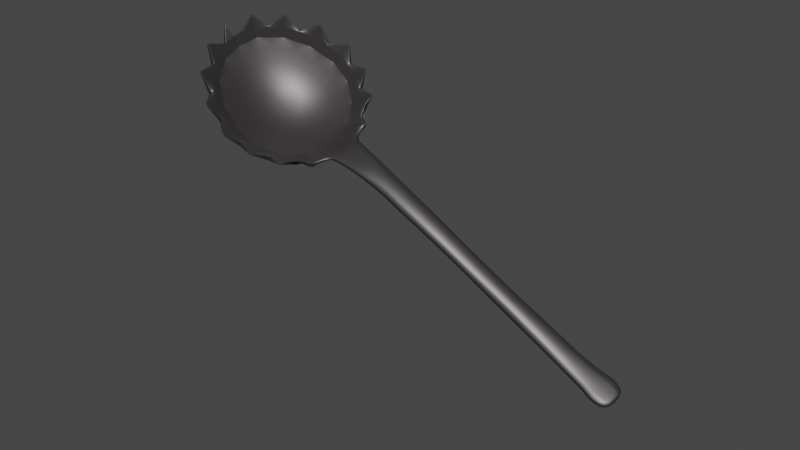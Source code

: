 # Source: model_source.blend  (saved by Blender 2.82.7; exported with 4.5.12 LTS)
import bpy
from mathutils import Matrix  # noqa: F401  (used for matrix-valued properties, if any)

bpy.ops.wm.read_factory_settings(use_empty=True)
scene = bpy.context.scene
scene.name = 'Scene'

# ---- collections
col_collection = bpy.data.collections.new('Collection'); scene.collection.children.link(col_collection)

# ---- materials (node trees are filled in below, after node groups)
mat_material_001 = bpy.data.materials.new('Material.001')

# ---- material node trees
mat_material_001.use_nodes = True; mat_material_001.node_tree.nodes.clear()
_N = mat_material_001.node_tree.nodes; _L = mat_material_001.node_tree.links
n0 = _N.new('ShaderNodeOutputMaterial'); n0.name = 'Material Output'; n0.location = (300, 300)
n1 = _N.new('ShaderNodeBsdfPrincipled'); n1.name = 'Principled BSDF'; n1.location = (10, 300)
n1.distribution = 'GGX'
n1.subsurface_method = 'BURLEY'
n1.inputs[0].default_value = (0.2313, 0.2162, 0.2208, 1.0)
n1.inputs[1].default_value = 0.8364
n1.inputs[2].default_value = 0.4364
n1.inputs[3].default_value = 1.45
n1.inputs[13].default_value = 0.2955
n1.inputs[27].default_value = (0.0, 0.0, 0.0, 1.0)
n1.inputs[28].default_value = 1.0
_L.new(n1.outputs[0], n0.inputs[0])
n0.is_active_output = True

# ---- world
world_world = bpy.data.worlds.new('World'); scene.world = world_world
world_world.use_nodes = True; world_world.node_tree.nodes.clear()
_N = world_world.node_tree.nodes; _L = world_world.node_tree.links
n0 = _N.new('ShaderNodeOutputWorld'); n0.name = 'World Output'; n0.location = (300, 300)
n1 = _N.new('ShaderNodeBackground'); n1.name = 'Background'; n1.location = (10, 300)
n1.inputs[0].default_value = (0.05088, 0.05088, 0.05088, 1.0)
_L.new(n1.outputs[0], n0.inputs[0])
n0.is_active_output = True
world_world.color = (0.05088, 0.05088, 0.05088)
world_world.use_sun_shadow = False
world_world.sun_shadow_jitter_overblur = 0.0

# ---- cameras
cam_camera_001 = bpy.data.cameras.new('Camera.001')

# ---- lights
light_sun = bpy.data.lights.new('Sun', 'SUN')
light_sun.transmission_factor = 0.0
light_sun.energy = 1.0
light_sun.shadow_soft_size = 0.125

# ---- meshes
me_sphere = bpy.data.meshes.new('Sphere')
me_sphere.from_pydata([(0.7822, 0.7074, 0.1698), (0.8198, 0.5565, 0.009022), (0.8367, 0.3847, -0.08392), (0.8419, 0.1978, -0.1432), (1.08, 0.6377, 0.235), (1.065, 0.5032, 0.05748), (1.008, 0.3478, -0.05002), (0.9285, 0.179, -0.1261), (1.359, 0.4702, 0.274), (1.286, 0.373, 0.1001), (1.158, 0.2582, -0.02121), (1.002, 0.1334, -0.112), (1.539, 0.2468, 0.3023), (1.43, 0.1861, 0.1266), (1.254, 0.1296, -0.003613), (1.048, 0.0679, -0.1035), (1.605, -0.0001329, 0.3025), (1.458, -0.0001329, 0.1297), (1.274, -0.0001329, -0.001314), (1.059, -0.0001329, -0.1023), (1.539, -0.247, 0.3023), (1.43, -0.1864, 0.1266), (1.254, -0.1298, -0.003613), (1.048, -0.06817, -0.1035), (1.359, -0.4704, 0.274), (1.286, -0.3733, 0.1001), (1.158, -0.2585, -0.02121), (1.002, -0.1337, -0.112), (1.08, -0.638, 0.235), (1.065, -0.5034, 0.05748), (1.008, -0.3481, -0.05002), (0.9285, -0.1793, -0.1261), (0.7822, -0.7077, 0.1698), (0.8198, -0.5567, 0.009022), (0.8367, -0.3849, -0.08392), (0.8419, -0.1981, -0.1432), (0.8334, -0.0001329, -0.1668), (0.5123, -0.653, 0.1161), (0.596, -0.5248, -0.03615), (0.6754, -0.3632, -0.1165), (0.7565, -0.1871, -0.1604), (0.2798, -0.5221, 0.07672), (0.4135, -0.4132, -0.07399), (0.546, -0.2863, -0.1433), (0.6859, -0.1481, -0.175), (0.1358, -0.302, -0.02463), (0.2876, -0.2389, -0.1099), (0.4592, -0.1663, -0.1621), (0.6386, -0.08693, -0.1852), (0.09724, -0.0001329, -0.04327), (0.2369, -0.0001329, -0.1272), (0.4241, -0.0001329, -0.1708), (0.6198, -0.0001329, -0.1899), (0.1358, 0.3017, -0.02463), (0.2876, 0.2386, -0.1099), (0.4592, 0.166, -0.1621), (0.6386, 0.08666, -0.1852), (0.2798, 0.5219, 0.07672), (0.4135, 0.4129, -0.07399), (0.546, 0.286, -0.1433), (0.6859, 0.1478, -0.175), (0.5123, 0.6528, 0.1161), (0.596, 0.5246, -0.03615), (0.6754, 0.3629, -0.1165), (0.7565, 0.1869, -0.1604), (0.2094, -0.2704, -0.06934), (0.1559, -0.0001329, -0.08556), (0.09941, -0.1888, -0.02924), (0.2622, -0.1195, -0.1196), (0.2094, 0.2702, -0.06934), (0.09941, 0.1886, -0.02924), (0.2622, 0.1192, -0.1196), (0.1828, 0.135, -0.07872), (0.1828, -0.1353, -0.07872), (0.07519, -0.0001329, -0.03429), (0.07314, -0.1605, -0.02001), (0.07314, 0.1603, -0.02001), (0.03703, -0.0001329, -0.02524), (0.03946, -0.1502, -0.01126), (0.03946, 0.1499, -0.01126), (-0.02233, -0.0001329, -0.009387), (-0.02152, -0.14, 0.003001), (-0.02152, 0.1398, 0.003001), (-0.3607, -0.0001329, 0.04598), (-0.3637, -0.1138, 0.02528), (-0.3637, 0.1136, 0.02528), (-0.8137, 0.005775, 0.01218), (-0.8158, -0.09946, 0.008238), (-0.8158, 0.111, 0.008238), (-2.937, 0.005775, -0.191), (-2.919, -0.08785, -0.1877), (-2.919, 0.09939, -0.1877), (0.8075, 0.6315, 0.0709), (1.081, 0.5711, 0.1248), (0.9495, 0.6139, 0.1043), (0.9425, 0.5298, 0.03325), (1.33, 0.4232, 0.1729), (1.211, 0.5148, 0.1419), (1.176, 0.4381, 0.07877), (1.493, 0.2109, 0.2031), (1.417, 0.3173, 0.1853), (1.358, 0.2796, 0.1133), (1.526, -0.0001329, 0.2065), (1.512, 0.102, 0.2069), (1.444, 0.09299, 0.1281), (1.493, -0.2111, 0.2031), (1.512, -0.1023, 0.2069), (1.444, -0.09326, 0.1281), (1.33, -0.4235, 0.1729), (1.417, -0.3176, 0.1853), (1.358, -0.2798, 0.1133), (1.081, -0.5714, 0.1248), (1.176, -0.4383, 0.07877), (1.211, -0.5151, 0.1419), (0.8075, -0.6317, 0.0709), (0.9495, -0.6141, 0.1043), (0.9425, -0.5301, 0.03325), (0.5582, -0.5954, 0.02057), (0.7079, -0.5408, -0.01356), (0.6824, -0.6316, 0.04685), (0.3513, -0.4685, -0.02336), (0.4436, -0.5369, -0.006522), (0.5048, -0.469, -0.05508), (0.248, -0.2547, -0.09014), (0.3506, -0.326, -0.09021), (0.271, -0.3741, -0.0442), (0.248, 0.2544, -0.09014), (0.3513, 0.4682, -0.02336), (0.271, 0.3739, -0.0442), (0.3506, 0.3257, -0.09021), (0.5582, 0.5951, 0.02057), (0.4436, 0.5366, -0.006522), (0.5048, 0.4687, -0.05508), (0.6824, 0.6313, 0.04685), (0.7079, 0.5405, -0.01356), (0.1721, -0.2862, -0.04748), (0.1721, 0.286, -0.04748), (0.6829, 0.6133, 0.04574), (0.4547, 0.5317, -0.0009074), (0.4547, -0.5319, -0.0009074), (0.6829, -0.6136, 0.04574), (0.944, -0.6015, 0.09785), (1.205, -0.4974, 0.1488), (1.412, -0.3173, 0.188), (1.51, -0.1056, 0.2048), (1.51, 0.1054, 0.2048), (1.412, 0.3171, 0.188), (1.205, 0.4972, 0.1488), (0.944, 0.6013, 0.09785), (0.7827, 0.6986, 0.1713), (0.8125, 0.5335, 0.04097), (0.8289, 0.3686, -0.04815), (0.8339, 0.1892, -0.105), (1.08, 0.6307, 0.2369), (1.051, 0.4817, 0.08798), (0.9957, 0.333, -0.01512), (0.918, 0.1711, -0.08831), (1.352, 0.4658, 0.2807), (1.265, 0.356, 0.1297), (1.141, 0.2467, 0.01325), (0.9891, 0.1273, -0.07453), (1.528, 0.2442, 0.3102), (1.404, 0.1772, 0.156), (1.234, 0.1236, 0.03072), (1.034, 0.06459, -0.06621), (1.598, -0.0001329, 0.3061), (1.431, -0.0001329, 0.1591), (1.254, -0.0001329, 0.03307), (1.045, -0.0001329, -0.06493), (1.528, -0.2444, 0.3102), (1.404, -0.1775, 0.156), (1.234, -0.1238, 0.03072), (1.034, -0.06486, -0.06621), (1.352, -0.466, 0.2807), (1.265, -0.3562, 0.1297), (1.141, -0.2469, 0.01325), (0.9891, -0.1275, -0.07453), (1.08, -0.631, 0.2369), (1.051, -0.482, 0.08798), (0.9957, -0.3332, -0.01512), (0.918, -0.1714, -0.08831), (0.7827, -0.6989, 0.1713), (0.8125, -0.5338, 0.04097), (0.8289, -0.3688, -0.04815), (0.8339, -0.1895, -0.105), (0.8257, -0.0001329, -0.1276), (0.5142, -0.6495, 0.1194), (0.5969, -0.5032, -0.002503), (0.6732, -0.348, -0.07953), (0.7513, -0.1789, -0.1216), (0.2844, -0.5176, 0.07768), (0.4218, -0.3961, -0.03878), (0.549, -0.2742, -0.1053), (0.6834, -0.1415, -0.1356), (0.1511, -0.2922, 0.009627), (0.3013, -0.2292, -0.07339), (0.466, -0.1594, -0.1233), (0.6381, -0.08308, -0.1454), (0.1136, -0.0001329, -0.009216), (0.2526, -0.0001329, -0.09059), (0.4324, -0.0001329, -0.1318), (0.6201, -0.0001329, -0.1499), (0.1511, 0.2919, 0.009627), (0.3013, 0.229, -0.07339), (0.466, 0.1591, -0.1233), (0.6381, 0.08282, -0.1454), (0.2844, 0.5173, 0.07768), (0.4218, 0.3959, -0.03878), (0.549, 0.274, -0.1053), (0.6834, 0.1412, -0.1356), (0.5142, 0.6493, 0.1194), (0.5969, 0.5029, -0.002503), (0.6732, 0.3477, -0.07953), (0.7513, 0.1787, -0.1216), (0.2252, -0.2595, -0.03457), (0.1741, -0.0001329, -0.05135), (0.1155, -0.1835, 0.004664), (0.2775, -0.1143, -0.08273), (0.2252, 0.2592, -0.03457), (0.1155, 0.1832, 0.004664), (0.2775, 0.1141, -0.08273), (0.2006, 0.1295, -0.04417), (0.2006, -0.1297, -0.04417), (0.08378, -0.0001329, 0.002924), (0.083, -0.1563, 0.01659), (0.083, 0.156, 0.01659), (0.04726, -0.0001329, 0.01943), (0.04891, -0.1463, 0.02336), (0.04891, 0.146, 0.02336), (-0.01759, -0.0001329, 0.03649), (-0.01595, -0.137, 0.03455), (-0.01595, 0.1367, 0.03455), (-0.3619, -0.0001329, 0.08602), (-0.3647, -0.1091, 0.06503), (-0.3647, 0.1088, 0.06503), (-0.8128, 0.005775, 0.06831), (-0.8156, -0.09449, 0.04702), (-0.8156, 0.106, 0.04702), (-2.937, 0.005775, -0.151), (-2.919, -0.08288, -0.148), (-2.919, 0.09442, -0.148), (0.8, 0.6069, 0.1015), (1.067, 0.5481, 0.1545), (0.9381, 0.5898, 0.1342), (0.9314, 0.5073, 0.06442), (1.308, 0.4059, 0.2013), (1.195, 0.4968, 0.1738), (1.158, 0.4183, 0.1088), (1.466, 0.2015, 0.2301), (1.392, 0.3028, 0.2133), (1.335, 0.266, 0.1429), (1.496, -0.0001329, 0.2328), (1.482, 0.09785, 0.2331), (1.417, 0.08937, 0.1577), (1.466, -0.2018, 0.2301), (1.482, -0.09811, 0.2331), (1.417, -0.08964, 0.1577), (1.308, -0.4061, 0.2013), (1.392, -0.3031, 0.2133), (1.335, -0.2662, 0.1429), (1.067, -0.5483, 0.1545), (1.158, -0.4186, 0.1088), (1.195, -0.4971, 0.1738), (0.8, -0.6071, 0.1015), (0.9381, -0.5901, 0.1342), (0.9314, -0.5076, 0.06442), (0.5598, -0.5726, 0.05339), (0.7045, -0.5181, 0.01925), (0.6788, -0.6091, 0.07974), (0.3618, -0.4507, 0.01079), (0.4493, -0.5178, 0.02817), (0.5096, -0.4493, -0.0206), (0.2645, -0.2439, -0.05504), (0.3617, -0.3123, -0.05435), (0.285, -0.3587, -0.009833), (0.2645, 0.2437, -0.05504), (0.3618, 0.4504, 0.01079), (0.285, 0.3584, -0.009833), (0.3617, 0.3121, -0.05435), (0.5598, 0.5723, 0.05339), (0.4493, 0.5176, 0.02817), (0.5096, 0.449, -0.0206), (0.6788, 0.6088, 0.07974), (0.7045, 0.5179, 0.01925), (0.1873, -0.2751, -0.01304), (0.1873, 0.2748, -0.01304), (0.6801, 0.5892, 0.07753), (0.4603, 0.5104, 0.03249), (0.4603, -0.5106, 0.03249), (0.6801, -0.5895, 0.07753), (0.9329, -0.5767, 0.1271), (1.187, -0.4773, 0.1783), (1.387, -0.3018, 0.2152), (1.48, -0.1015, 0.231), (1.48, 0.1013, 0.231), (1.387, 0.3015, 0.2152), (1.187, 0.477, 0.1783), (0.9329, 0.5764, 0.1271), (-1.843, -0.09421, -0.1151), (-1.843, 0.005775, -0.08745), (-1.843, 0.1058, -0.1151), (-1.844, -0.08924, -0.07536), (-1.843, 0.005775, -0.04746), (-1.844, 0.1008, -0.07536), (-2.404, -0.09996, -0.1727), (-1.344, 0.005775, -0.0344), (-1.344, 0.1027, -0.05196), (-2.404, -0.09499, -0.133), (-1.344, 0.005775, 0.005289), (-1.345, 0.0977, -0.01253), (-1.344, -0.09112, -0.05196), (-2.402, 0.005775, -0.159), (-2.404, 0.1115, -0.1727), (-1.345, -0.08615, -0.01253), (-2.402, 0.005775, -0.119), (-2.404, 0.1065, -0.133), (-2.668, -0.1108, -0.1853), (-2.668, -0.1058, -0.1456), (-2.678, 0.005775, -0.18), (-2.668, 0.1223, -0.1853), (-2.678, 0.005775, -0.14), (-2.668, 0.1173, -0.1456), (-2.719, -0.1189, -0.1858), (-2.77, -0.1297, -0.1862), (-2.822, -0.1277, -0.1866), (-2.873, -0.1187, -0.1871), (-2.719, -0.1139, -0.146), (-2.771, -0.1247, -0.1465), (-2.822, -0.1227, -0.1469), (-2.873, -0.1138, -0.1474), (-2.893, 0.005775, -0.1885), (-2.84, 0.005775, -0.1864), (-2.786, 0.005775, -0.1843), (-2.732, 0.005775, -0.1821), (-2.873, 0.1303, -0.1871), (-2.822, 0.1392, -0.1866), (-2.77, 0.1412, -0.1862), (-2.719, 0.1304, -0.1858), (-2.893, 0.005775, -0.1485), (-2.84, 0.005775, -0.1464), (-2.786, 0.005775, -0.1443), (-2.732, 0.005775, -0.1421), (-2.873, 0.1253, -0.1474), (-2.822, 0.1343, -0.1469), (-2.771, 0.1362, -0.1465), (-2.719, 0.1254, -0.146), (-0.1074, -0.1318, 0.01328), (-0.2278, -0.1229, 0.02739), (-0.2257, -0.0001329, 0.03509), (-0.1049, -0.0001329, 0.008416), (-0.2278, 0.1226, 0.02739), (-0.1074, 0.1315, 0.01328), (-0.5096, -0.1074, 0.0252), (-0.6647, -0.103, 0.01844), (-0.6621, 0.005775, 0.02785), (-0.5076, -0.0001329, 0.04012), (-0.6647, 0.1145, 0.01844), (-0.5096, 0.1071, 0.0252), (-1.176, 0.005775, -0.01757), (-0.998, 0.005775, -0.0006666), (-1.175, 0.1044, -0.03049), (-0.9995, 0.1091, -0.008979), (-0.1094, -0.127, 0.05276), (-0.2292, -0.1181, 0.06721), (-0.2269, -0.0001329, 0.07526), (-0.1067, -0.0001329, 0.04804), (-0.2292, 0.1179, 0.06721), (-0.1094, 0.1267, 0.05276), (-0.5105, -0.1026, 0.06487), (-0.6651, -0.09802, 0.0576), (-0.6621, 0.005775, 0.07868), (-0.5083, -0.0001329, 0.08586), (-0.6651, 0.1096, 0.0576), (-0.5105, 0.1024, 0.06487), (-1.175, 0.005775, 0.02842), (-0.997, 0.005775, 0.05063), (-1.175, 0.09945, 0.009394), (-0.999, 0.1041, 0.03042), (-1.514, -0.09215, -0.07531), (-1.679, -0.09318, -0.09596), (-2.211, 0.005775, -0.131), (-2.021, 0.005775, -0.1091), (-2.215, 0.1102, -0.1493), (-2.027, 0.1075, -0.1319), (-1.514, -0.08718, -0.03581), (-1.679, -0.08821, -0.05623), (-2.211, 0.005775, -0.09095), (-2.021, 0.005775, -0.06906), (-2.215, 0.1052, -0.1096), (-2.028, 0.1026, -0.09219), (-2.027, -0.096, -0.1319), (-2.215, -0.09865, -0.1493), (-1.679, 0.005775, -0.07161), (-1.513, 0.005775, -0.05435), (-1.679, 0.1047, -0.09596), (-1.514, 0.1037, -0.07531), (-2.028, -0.09103, -0.09219), (-2.215, -0.09367, -0.1096), (-1.679, 0.005775, -0.03166), (-1.513, 0.005775, -0.01459), (-1.679, 0.09976, -0.05623), (-1.514, 0.09873, -0.03581), (-0.9995, -0.09754, -0.008979), (-1.175, -0.09287, -0.03049), (-2.589, 0.005775, -0.1763), (-2.496, 0.005775, -0.1696), (-2.582, 0.1187, -0.1842), (-2.494, 0.1151, -0.1802), (-0.999, -0.09257, 0.03042), (-1.175, -0.0879, 0.009394), (-2.589, 0.005775, -0.1363), (-2.497, 0.005775, -0.1296), (-2.582, 0.1137, -0.1445), (-2.494, 0.1101, -0.1405), (-2.494, -0.1036, -0.1802), (-2.582, -0.1072, -0.1842), (-2.494, -0.09859, -0.1405), (-2.582, -0.1022, -0.1445)], [], [(36, 3, 7), (148, 94, 4, 93), (2, 1, 95, 5, 6), (3, 2, 6, 7), (7, 6, 10, 11), (36, 7, 11), (147, 97, 8, 96), (6, 5, 98, 9, 10), (146, 100, 12, 99), (10, 9, 101, 13, 14), (11, 10, 14, 15), (36, 11, 15), (36, 15, 19), (145, 103, 16, 102), (14, 13, 104, 17, 18), (15, 14, 18, 19), (144, 106, 20, 105), (18, 17, 107, 21, 22), (19, 18, 22, 23), (36, 19, 23), (36, 23, 27), (143, 109, 24, 108), (22, 21, 110, 25, 26), (23, 22, 26, 27), (142, 113, 28, 111), (26, 25, 112, 29, 30), (27, 26, 30, 31), (36, 27, 31), (141, 115, 32, 114), (30, 29, 116, 33, 34), (31, 30, 34, 35), (36, 31, 35), (140, 119, 37, 117), (34, 33, 118, 38, 39), (35, 34, 39, 40), (36, 35, 40), (139, 121, 41, 120), (39, 38, 122, 42, 43), (40, 39, 43, 44), (36, 40, 44), (43, 42, 124, 46, 47), (44, 43, 47, 48), (36, 44, 48), (120, 41, 125, 45, 135, 65), (73, 67, 49, 66), (47, 46, 68, 50, 51), (48, 47, 51, 52), (36, 48, 52), (52, 51, 55, 56), (36, 52, 56), (72, 70, 53, 136, 69), (51, 50, 71, 54, 55), (127, 69, 136, 53, 128, 57), (55, 54, 129, 58, 59), (56, 55, 59, 60), (36, 56, 60), (60, 59, 63, 64), (36, 60, 64), (138, 131, 61, 130), (59, 58, 132, 62, 63), (137, 133, 0, 92), (63, 62, 134, 1, 2), (64, 63, 2, 3), (36, 64, 3), (71, 72, 69, 126, 54), (50, 66, 72, 71), (66, 49, 70, 72), (68, 73, 66, 50), (46, 123, 65, 73, 68), (65, 135, 45, 67, 73), (49, 67, 75, 74), (70, 49, 74, 76), (74, 75, 78, 77), (76, 74, 77, 79), (77, 78, 81, 80), (79, 77, 80, 82), (348, 347, 84, 83), (350, 348, 83, 85), (354, 353, 87, 86), (356, 354, 86, 88), (330, 325, 90, 89), (334, 330, 89, 91), (134, 137, 92, 1), (62, 130, 137, 134), (130, 61, 133, 137), (132, 138, 130, 62), (58, 127, 138, 132), (127, 57, 131, 138), (122, 139, 120, 42), (38, 117, 139, 122), (117, 37, 121, 139), (118, 140, 117, 38), (33, 114, 140, 118), (114, 32, 119, 140), (116, 141, 114, 33), (29, 111, 141, 116), (111, 28, 115, 141), (112, 142, 111, 29), (25, 108, 142, 112), (108, 24, 113, 142), (110, 143, 108, 25), (21, 105, 143, 110), (105, 20, 109, 143), (107, 144, 105, 21), (17, 102, 144, 107), (102, 16, 106, 144), (104, 145, 102, 17), (13, 99, 145, 104), (99, 12, 103, 145), (101, 146, 99, 13), (9, 96, 146, 101), (96, 8, 100, 146), (98, 147, 96, 9), (5, 93, 147, 98), (93, 4, 97, 147), (95, 148, 93, 5), (1, 92, 148, 95), (92, 0, 94, 148), (185, 156, 152), (297, 242, 153, 243), (151, 155, 154, 244, 150), (152, 156, 155, 151), (156, 160, 159, 155), (185, 160, 156), (296, 245, 157, 246), (155, 159, 158, 247, 154), (295, 248, 161, 249), (159, 163, 162, 250, 158), (160, 164, 163, 159), (185, 164, 160), (185, 168, 164), (294, 251, 165, 252), (163, 167, 166, 253, 162), (164, 168, 167, 163), (293, 254, 169, 255), (167, 171, 170, 256, 166), (168, 172, 171, 167), (185, 172, 168), (185, 176, 172), (292, 257, 173, 258), (171, 175, 174, 259, 170), (172, 176, 175, 171), (291, 260, 177, 262), (175, 179, 178, 261, 174), (176, 180, 179, 175), (185, 180, 176), (290, 263, 181, 264), (179, 183, 182, 265, 178), (180, 184, 183, 179), (185, 184, 180), (289, 266, 186, 268), (183, 188, 187, 267, 182), (184, 189, 188, 183), (185, 189, 184), (288, 269, 190, 270), (188, 192, 191, 271, 187), (189, 193, 192, 188), (185, 193, 189), (192, 196, 195, 273, 191), (193, 197, 196, 192), (185, 197, 193), (269, 214, 284, 194, 274, 190), (222, 215, 198, 216), (196, 200, 199, 217, 195), (197, 201, 200, 196), (185, 201, 197), (201, 205, 204, 200), (185, 205, 201), (221, 218, 285, 202, 219), (200, 204, 203, 220, 199), (218, 276, 206, 277, 202, 285), (204, 208, 207, 278, 203), (205, 209, 208, 204), (185, 209, 205), (209, 213, 212, 208), (185, 213, 209), (287, 279, 210, 280), (208, 212, 211, 281, 207), (286, 241, 149, 282), (212, 151, 150, 283, 211), (213, 152, 151, 212), (185, 152, 213), (220, 203, 275, 218, 221), (199, 220, 221, 215), (215, 221, 219, 198), (217, 199, 215, 222), (195, 217, 222, 214, 272), (214, 222, 216, 194, 284), (198, 223, 224, 216), (219, 225, 223, 198), (223, 226, 227, 224), (225, 228, 226, 223), (226, 229, 230, 227), (228, 231, 229, 226), (364, 232, 233, 363), (366, 234, 232, 364), (370, 235, 236, 369), (372, 237, 235, 370), (338, 238, 239, 329), (342, 240, 238, 338), (283, 150, 241, 286), (211, 283, 286, 279), (279, 286, 282, 210), (281, 211, 279, 287), (207, 281, 287, 276), (276, 287, 280, 206), (271, 191, 269, 288), (187, 271, 288, 266), (266, 288, 270, 186), (267, 187, 266, 289), (182, 267, 289, 263), (263, 289, 268, 181), (265, 182, 263, 290), (178, 265, 290, 260), (260, 290, 264, 177), (261, 178, 260, 291), (174, 261, 291, 257), (257, 291, 262, 173), (259, 174, 257, 292), (170, 259, 292, 254), (254, 292, 258, 169), (256, 170, 254, 293), (166, 256, 293, 251), (251, 293, 255, 165), (253, 166, 251, 294), (162, 253, 294, 248), (248, 294, 252, 161), (250, 162, 248, 295), (158, 250, 295, 245), (245, 295, 249, 157), (247, 158, 245, 296), (154, 247, 296, 242), (242, 296, 246, 153), (244, 154, 242, 297), (150, 244, 297, 241), (241, 297, 243, 149), (94, 0, 149, 243), (97, 4, 153, 246), (100, 8, 157, 249), (103, 12, 161, 252), (106, 16, 165, 255), (109, 20, 169, 258), (28, 113, 262, 177), (115, 28, 177, 264), (37, 119, 268, 186), (121, 37, 186, 270), (125, 41, 190, 274), (67, 45, 194, 216), (128, 53, 202, 277), (131, 57, 206, 280), (133, 61, 210, 282), (53, 70, 219, 202), (75, 67, 216, 224), (70, 76, 225, 219), (78, 75, 224, 227), (76, 79, 228, 225), (81, 78, 227, 230), (79, 82, 231, 228), (346, 81, 230, 362), (350, 85, 234, 366), (352, 84, 233, 368), (356, 88, 237, 372), (91, 89, 238, 240), (89, 90, 239, 238), (402, 87, 236, 408), (334, 91, 240, 342), (4, 94, 243, 153), (8, 97, 246, 157), (12, 100, 249, 161), (16, 103, 252, 165), (20, 106, 255, 169), (24, 109, 258, 173), (113, 24, 173, 262), (32, 115, 264, 181), (119, 32, 181, 268), (41, 121, 270, 190), (45, 125, 274, 194), (57, 128, 277, 206), (61, 131, 280, 210), (0, 133, 282, 149), (394, 300, 303, 400), (390, 298, 301, 396), (400, 303, 302, 398), (398, 302, 301, 385), (394, 392, 299, 300), (392, 379, 298, 299), (358, 403, 310, 305), (360, 358, 305, 306), (374, 308, 313, 409), (376, 309, 308, 374), (414, 304, 307, 416), (360, 306, 309, 376), (382, 312, 315, 388), (378, 310, 313, 384), (388, 315, 314, 386), (386, 314, 307, 397), (382, 380, 311, 312), (380, 391, 304, 311), (322, 316, 317, 326), (406, 319, 321, 412), (412, 321, 320, 410), (410, 320, 317, 417), (406, 404, 318, 319), (404, 415, 316, 318), (90, 325, 329, 239), (325, 324, 328, 329), (324, 323, 327, 328), (323, 322, 326, 327), (319, 337, 345, 321), (337, 336, 344, 345), (336, 335, 343, 344), (335, 334, 342, 343), (321, 345, 341, 320), (345, 344, 340, 341), (344, 343, 339, 340), (343, 342, 338, 339), (320, 341, 326, 317), (341, 340, 327, 326), (340, 339, 328, 327), (339, 338, 329, 328), (319, 318, 333, 337), (337, 333, 332, 336), (336, 332, 331, 335), (335, 331, 330, 334), (318, 316, 322, 333), (333, 322, 323, 332), (332, 323, 324, 331), (331, 324, 325, 330), (311, 304, 414, 405), (405, 414, 415, 404), (312, 311, 405, 407), (407, 405, 404, 406), (314, 411, 416, 307), (411, 410, 417, 416), (315, 413, 411, 314), (413, 412, 410, 411), (312, 407, 413, 315), (407, 406, 412, 413), (299, 298, 390, 381), (381, 390, 391, 380), (300, 299, 381, 383), (383, 381, 380, 382), (302, 387, 396, 301), (387, 386, 397, 396), (303, 389, 387, 302), (389, 388, 386, 387), (298, 379, 385, 301), (379, 378, 384, 385), (300, 383, 389, 303), (383, 382, 388, 389), (88, 361, 377, 237), (361, 360, 376, 377), (316, 415, 417, 317), (415, 414, 416, 417), (237, 377, 375, 235), (377, 376, 374, 375), (235, 375, 408, 236), (375, 374, 409, 408), (88, 86, 359, 361), (361, 359, 358, 360), (86, 87, 402, 359), (359, 402, 403, 358), (305, 310, 378, 393), (393, 378, 379, 392), (306, 305, 393, 395), (395, 393, 392, 394), (308, 399, 384, 313), (399, 398, 385, 384), (309, 401, 399, 308), (401, 400, 398, 399), (304, 391, 397, 307), (391, 390, 396, 397), (306, 395, 401, 309), (395, 394, 400, 401), (310, 403, 409, 313), (403, 402, 408, 409), (85, 357, 373, 234), (357, 356, 372, 373), (87, 353, 369, 236), (353, 352, 368, 369), (82, 351, 367, 231), (351, 350, 366, 367), (84, 347, 363, 233), (347, 346, 362, 363), (234, 373, 371, 232), (373, 372, 370, 371), (232, 371, 368, 233), (371, 370, 369, 368), (231, 367, 365, 229), (367, 366, 364, 365), (229, 365, 362, 230), (365, 364, 363, 362), (85, 83, 355, 357), (357, 355, 354, 356), (83, 84, 352, 355), (355, 352, 353, 354), (82, 80, 349, 351), (351, 349, 348, 350), (80, 81, 346, 349), (349, 346, 347, 348), (54, 126, 69, 127, 58, 129), (203, 278, 207, 276, 218, 275), (191, 273, 195, 272, 214, 269), (42, 120, 65, 123, 46, 124)])
me_sphere.polygons.foreach_set('use_smooth', [True] * 404)
_uv = me_sphere.uv_layers.new(name='UVMap')
_uv.uv.foreach_set('vector', [0.7187, 0.0, 0.75, 0.0625, 0.6875, 0.0625, 0.7188, 0.2188, 0.7188, 0.25, 0.6875, 0.25, 0.6875, 0.2188, 0.75, 0.125, 0.75, 0.1875, 0.7188, 0.1875, 0.6875, 0.1875, 0.6875, 0.125, 0.75, 0.0625, 0.75, 0.125, 0.6875, 0.125, 0.6875, 0.0625, 0.6875, 0.0625, 0.6875, 0.125, 0.625, 0.125, 0.625, 0.0625, 0.6562, 0.0, 0.6875, 0.0625, 0.625, 0.0625, 0.6562, 0.2188, 0.6562, 0.25, 0.625, 0.25, 0.625, 0.2188, 0.6875, 0.125, 0.6875, 0.1875, 0.6562, 0.1875, 0.625, 0.1875, 0.625, 0.125, 0.5937, 0.2188, 0.5937, 0.25, 0.5625, 0.25, 0.5625, 0.2188, 0.625, 0.125, 0.625, 0.1875, 0.5937, 0.1875, 0.5625, 0.1875, 0.5625, 0.125, 0.625, 0.0625, 0.625, 0.125, 0.5625, 0.125, 0.5625, 0.0625, 0.5937, 0.0, 0.625, 0.0625, 0.5625, 0.0625, 0.5312, 0.0, 0.5625, 0.0625, 0.5, 0.0625, 0.5312, 0.2188, 0.5312, 0.25, 0.5, 0.25, 0.5, 0.2188, 0.5625, 0.125, 0.5625, 0.1875, 0.5312, 0.1875, 0.5, 0.1875, 0.5, 0.125, 0.5625, 0.0625, 0.5625, 0.125, 0.5, 0.125, 0.5, 0.0625, 0.4687, 0.2188, 0.4687, 0.25, 0.4375, 0.25, 0.4375, 0.2188, 0.5, 0.125, 0.5, 0.1875, 0.4687, 0.1875, 0.4375, 0.1875, 0.4375, 0.125, 0.5, 0.0625, 0.5, 0.125, 0.4375, 0.125, 0.4375, 0.0625, 0.4687, 0.0, 0.5, 0.0625, 0.4375, 0.0625, 0.4062, 0.0, 0.4375, 0.0625, 0.375, 0.0625, 0.4062, 0.2188, 0.4062, 0.25, 0.375, 0.25, 0.375, 0.2188, 0.4375, 0.125, 0.4375, 0.1875, 0.4062, 0.1875, 0.375, 0.1875, 0.375, 0.125, 0.4375, 0.0625, 0.4375, 0.125, 0.375, 0.125, 0.375, 0.0625, 0.3437, 0.2188, 0.3437, 0.25, 0.3125, 0.25, 0.3125, 0.2188, 0.375, 0.125, 0.375, 0.1875, 0.3437, 0.1875, 0.3125, 0.1875, 0.3125, 0.125, 0.375, 0.0625, 0.375, 0.125, 0.3125, 0.125, 0.3125, 0.0625, 0.3437, 0.0, 0.375, 0.0625, 0.3125, 0.0625, 0.2812, 0.2188, 0.2812, 0.25, 0.25, 0.25, 0.25, 0.2188, 0.3125, 0.125, 0.3125, 0.1875, 0.2812, 0.1875, 0.25, 0.1875, 0.25, 0.125, 0.3125, 0.0625, 0.3125, 0.125, 0.25, 0.125, 0.25, 0.0625, 0.2812, 0.0, 0.3125, 0.0625, 0.25, 0.0625, 0.2187, 0.2188, 0.2187, 0.25, 0.1875, 0.25, 0.1875, 0.2188, 0.25, 0.125, 0.25, 0.1875, 0.2187, 0.1875, 0.1875, 0.1875, 0.1875, 0.125, 0.25, 0.0625, 0.25, 0.125, 0.1875, 0.125, 0.1875, 0.0625, 0.2188, 0.0, 0.25, 0.0625, 0.1875, 0.0625, 0.1562, 0.2188, 0.1562, 0.25, 0.125, 0.25, 0.125, 0.2188, 0.1875, 0.125, 0.1875, 0.1875, 0.1562, 0.1875, 0.125, 0.1875, 0.125, 0.125, 0.1875, 0.0625, 0.1875, 0.125, 0.125, 0.125, 0.125, 0.0625, 0.1563, 0.0, 0.1875, 0.0625, 0.125, 0.0625, 0.125, 0.125, 0.125, 0.1875, 0.09375, 0.1875, 0.0625, 0.1875, 0.0625, 0.125, 0.125, 0.0625, 0.125, 0.125, 0.0625, 0.125, 0.0625, 0.0625, 0.09375, 0.0, 0.125, 0.0625, 0.0625, 0.0625, 0.125, 0.2188, 0.125, 0.25, 0.09375, 0.25, 0.0625, 0.25, 0.0625, 0.2344, 0.0625, 0.2188, 0.03125, 0.2188, 0.03125, 0.25, 2.98e-08, 0.25, 2.98e-08, 0.2188, 0.0625, 0.125, 0.0625, 0.1875, 0.03125, 0.1875, 2.98e-08, 0.1875, 2.98e-08, 0.125, 0.0625, 0.0625, 0.0625, 0.125, 2.98e-08, 0.125, 2.384e-07, 0.0625, 0.03125, 0.0, 0.0625, 0.0625, 2.384e-07, 0.0625, 1.0, 0.0625, 1.0, 0.125, 0.9375, 0.125, 0.9375, 0.0625, 0.9688, 0.0, 1.0, 0.0625, 0.9375, 0.0625, 0.9688, 0.2188, 0.9688, 0.25, 0.9375, 0.25, 0.9375, 0.2344, 0.9375, 0.2187, 1.0, 0.125, 1.0, 0.1875, 0.9688, 0.1875, 0.9375, 0.1875, 0.9375, 0.125, 0.875, 0.2187, 0.9375, 0.2187, 0.9375, 0.2344, 0.9375, 0.25, 0.9062, 0.25, 0.875, 0.25, 0.9375, 0.125, 0.9375, 0.1875, 0.9062, 0.1875, 0.875, 0.1875, 0.875, 0.125, 0.9375, 0.0625, 0.9375, 0.125, 0.875, 0.125, 0.875, 0.0625, 0.9063, 0.0, 0.9375, 0.0625, 0.875, 0.0625, 0.875, 0.0625, 0.875, 0.125, 0.8125, 0.125, 0.8125, 0.0625, 0.8438, 0.0, 0.875, 0.0625, 0.8125, 0.0625, 0.8438, 0.2187, 0.8438, 0.25, 0.8125, 0.25, 0.8125, 0.2187, 0.875, 0.125, 0.875, 0.1875, 0.8437, 0.1875, 0.8125, 0.1875, 0.8125, 0.125, 0.7812, 0.2187, 0.7812, 0.25, 0.75, 0.25, 0.75, 0.2188, 0.8125, 0.125, 0.8125, 0.1875, 0.7812, 0.1875, 0.75, 0.1875, 0.75, 0.125, 0.8125, 0.0625, 0.8125, 0.125, 0.75, 0.125, 0.75, 0.0625, 0.7812, 0.0, 0.8125, 0.0625, 0.75, 0.0625, 0.9688, 0.1875, 0.9688, 0.2188, 0.9375, 0.2187, 0.9375, 0.2031, 0.9375, 0.1875, 1.0, 0.1875, 1.0, 0.2188, 0.9688, 0.2188, 0.9688, 0.1875, 1.0, 0.2188, 1.0, 0.25, 0.9688, 0.25, 0.9688, 0.2188, 0.03125, 0.1875, 0.03125, 0.2188, 2.98e-08, 0.2188, 2.98e-08, 0.1875, 0.0625, 0.1875, 0.0625, 0.2031, 0.0625, 0.2188, 0.03125, 0.2188, 0.03125, 0.1875, 0.0625, 0.2188, 0.0625, 0.2344, 0.0625, 0.25, 0.03125, 0.25, 0.03125, 0.2188, 2.98e-08, 0.25, 0.03125, 0.25, 0.03125, 0.25, 2.98e-08, 0.25, 0.9688, 0.25, 1.0, 0.25, 1.0, 0.25, 0.9688, 0.25, 2.98e-08, 0.25, 0.03125, 0.25, 0.03125, 0.25, 2.98e-08, 0.25, 0.9688, 0.25, 1.0, 0.25, 1.0, 0.25, 0.9688, 0.25, 2.98e-08, 0.25, 0.03125, 0.25, 0.03125, 0.25, 2.98e-08, 0.25, 0.9688, 0.25, 1.0, 0.25, 1.0, 0.25, 0.9688, 0.25, 2.98e-08, 0.25, 0.03125, 0.25, 0.03125, 0.25, 2.98e-08, 0.25, 0.9688, 0.25, 1.0, 0.25, 1.0, 0.25, 0.9688, 0.25, 2.98e-08, 0.25, 0.03125, 0.25, 0.03125, 0.25, 2.98e-08, 0.25, 0.9688, 0.25, 1.0, 0.25, 1.0, 0.25, 0.9688, 0.25, 2.98e-08, 0.25, 0.03125, 0.25, 0.03125, 0.25, 2.98e-08, 0.25, 0.9688, 0.25, 1.0, 0.25, 1.0, 0.25, 0.9688, 0.25, 0.7812, 0.1875, 0.7812, 0.2187, 0.75, 0.2188, 0.75, 0.1875, 0.8125, 0.1875, 0.8125, 0.2187, 0.7812, 0.2187, 0.7812, 0.1875, 0.8125, 0.2187, 0.8125, 0.25, 0.7812, 0.25, 0.7812, 0.2187, 0.8437, 0.1875, 0.8438, 0.2187, 0.8125, 0.2187, 0.8125, 0.1875, 0.875, 0.1875, 0.875, 0.2187, 0.8438, 0.2187, 0.8437, 0.1875, 0.875, 0.2187, 0.875, 0.25, 0.8438, 0.25, 0.8438, 0.2187, 0.1562, 0.1875, 0.1562, 0.2188, 0.125, 0.2188, 0.125, 0.1875, 0.1875, 0.1875, 0.1875, 0.2188, 0.1562, 0.2188, 0.1562, 0.1875, 0.1875, 0.2188, 0.1875, 0.25, 0.1562, 0.25, 0.1562, 0.2188, 0.2187, 0.1875, 0.2187, 0.2188, 0.1875, 0.2188, 0.1875, 0.1875, 0.25, 0.1875, 0.25, 0.2188, 0.2187, 0.2188, 0.2187, 0.1875, 0.25, 0.2188, 0.25, 0.25, 0.2187, 0.25, 0.2187, 0.2188, 0.2812, 0.1875, 0.2812, 0.2188, 0.25, 0.2188, 0.25, 0.1875, 0.3125, 0.1875, 0.3125, 0.2188, 0.2812, 0.2188, 0.2812, 0.1875, 0.3125, 0.2188, 0.3125, 0.25, 0.2812, 0.25, 0.2812, 0.2188, 0.3437, 0.1875, 0.3437, 0.2188, 0.3125, 0.2188, 0.3125, 0.1875, 0.375, 0.1875, 0.375, 0.2188, 0.3437, 0.2188, 0.3437, 0.1875, 0.375, 0.2188, 0.375, 0.25, 0.3437, 0.25, 0.3437, 0.2188, 0.4062, 0.1875, 0.4062, 0.2188, 0.375, 0.2188, 0.375, 0.1875, 0.4375, 0.1875, 0.4375, 0.2188, 0.4062, 0.2188, 0.4062, 0.1875, 0.4375, 0.2188, 0.4375, 0.25, 0.4062, 0.25, 0.4062, 0.2188, 0.4687, 0.1875, 0.4687, 0.2188, 0.4375, 0.2188, 0.4375, 0.1875, 0.5, 0.1875, 0.5, 0.2188, 0.4687, 0.2188, 0.4687, 0.1875, 0.5, 0.2188, 0.5, 0.25, 0.4687, 0.25, 0.4687, 0.2188, 0.5312, 0.1875, 0.5312, 0.2188, 0.5, 0.2188, 0.5, 0.1875, 0.5625, 0.1875, 0.5625, 0.2188, 0.5312, 0.2188, 0.5312, 0.1875, 0.5625, 0.2188, 0.5625, 0.25, 0.5312, 0.25, 0.5312, 0.2188, 0.5937, 0.1875, 0.5937, 0.2188, 0.5625, 0.2188, 0.5625, 0.1875, 0.625, 0.1875, 0.625, 0.2188, 0.5937, 0.2188, 0.5937, 0.1875, 0.625, 0.2188, 0.625, 0.25, 0.5937, 0.25, 0.5937, 0.2188, 0.6562, 0.1875, 0.6562, 0.2188, 0.625, 0.2188, 0.625, 0.1875, 0.6875, 0.1875, 0.6875, 0.2188, 0.6562, 0.2188, 0.6562, 0.1875, 0.6875, 0.2188, 0.6875, 0.25, 0.6562, 0.25, 0.6562, 0.2188, 0.7188, 0.1875, 0.7188, 0.2188, 0.6875, 0.2188, 0.6875, 0.1875, 0.75, 0.1875, 0.75, 0.2188, 0.7188, 0.2188, 0.7188, 0.1875, 0.75, 0.2188, 0.75, 0.25, 0.7188, 0.25, 0.7188, 0.2188, 0.7187, 0.0, 0.6875, 0.0625, 0.75, 0.0625, 0.7188, 0.2188, 0.6875, 0.2188, 0.6875, 0.25, 0.7188, 0.25, 0.75, 0.125, 0.6875, 0.125, 0.6875, 0.1875, 0.7188, 0.1875, 0.75, 0.1875, 0.75, 0.0625, 0.6875, 0.0625, 0.6875, 0.125, 0.75, 0.125, 0.6875, 0.0625, 0.625, 0.0625, 0.625, 0.125, 0.6875, 0.125, 0.6562, 0.0, 0.625, 0.0625, 0.6875, 0.0625, 0.6562, 0.2188, 0.625, 0.2188, 0.625, 0.25, 0.6562, 0.25, 0.6875, 0.125, 0.625, 0.125, 0.625, 0.1875, 0.6562, 0.1875, 0.6875, 0.1875, 0.5937, 0.2188, 0.5625, 0.2188, 0.5625, 0.25, 0.5937, 0.25, 0.625, 0.125, 0.5625, 0.125, 0.5625, 0.1875, 0.5937, 0.1875, 0.625, 0.1875, 0.625, 0.0625, 0.5625, 0.0625, 0.5625, 0.125, 0.625, 0.125, 0.5937, 0.0, 0.5625, 0.0625, 0.625, 0.0625, 0.5312, 0.0, 0.5, 0.0625, 0.5625, 0.0625, 0.5312, 0.2188, 0.5, 0.2188, 0.5, 0.25, 0.5312, 0.25, 0.5625, 0.125, 0.5, 0.125, 0.5, 0.1875, 0.5312, 0.1875, 0.5625, 0.1875, 0.5625, 0.0625, 0.5, 0.0625, 0.5, 0.125, 0.5625, 0.125, 0.4687, 0.2188, 0.4375, 0.2188, 0.4375, 0.25, 0.4687, 0.25, 0.5, 0.125, 0.4375, 0.125, 0.4375, 0.1875, 0.4687, 0.1875, 0.5, 0.1875, 0.5, 0.0625, 0.4375, 0.0625, 0.4375, 0.125, 0.5, 0.125, 0.4687, 0.0, 0.4375, 0.0625, 0.5, 0.0625, 0.4062, 0.0, 0.375, 0.0625, 0.4375, 0.0625, 0.4062, 0.2188, 0.375, 0.2188, 0.375, 0.25, 0.4062, 0.25, 0.4375, 0.125, 0.375, 0.125, 0.375, 0.1875, 0.4062, 0.1875, 0.4375, 0.1875, 0.4375, 0.0625, 0.375, 0.0625, 0.375, 0.125, 0.4375, 0.125, 0.3437, 0.2188, 0.3125, 0.2188, 0.3125, 0.25, 0.3437, 0.25, 0.375, 0.125, 0.3125, 0.125, 0.3125, 0.1875, 0.3437, 0.1875, 0.375, 0.1875, 0.375, 0.0625, 0.3125, 0.0625, 0.3125, 0.125, 0.375, 0.125, 0.3437, 0.0, 0.3125, 0.0625, 0.375, 0.0625, 0.2812, 0.2188, 0.25, 0.2188, 0.25, 0.25, 0.2812, 0.25, 0.3125, 0.125, 0.25, 0.125, 0.25, 0.1875, 0.2812, 0.1875, 0.3125, 0.1875, 0.3125, 0.0625, 0.25, 0.0625, 0.25, 0.125, 0.3125, 0.125, 0.2812, 0.0, 0.25, 0.0625, 0.3125, 0.0625, 0.2187, 0.2188, 0.1875, 0.2188, 0.1875, 0.25, 0.2187, 0.25, 0.25, 0.125, 0.1875, 0.125, 0.1875, 0.1875, 0.2187, 0.1875, 0.25, 0.1875, 0.25, 0.0625, 0.1875, 0.0625, 0.1875, 0.125, 0.25, 0.125, 0.2188, 0.0, 0.1875, 0.0625, 0.25, 0.0625, 0.1562, 0.2188, 0.125, 0.2188, 0.125, 0.25, 0.1562, 0.25, 0.1875, 0.125, 0.125, 0.125, 0.125, 0.1875, 0.1562, 0.1875, 0.1875, 0.1875, 0.1875, 0.0625, 0.125, 0.0625, 0.125, 0.125, 0.1875, 0.125, 0.1563, 0.0, 0.125, 0.0625, 0.1875, 0.0625, 0.125, 0.125, 0.0625, 0.125, 0.0625, 0.1875, 0.09375, 0.1875, 0.125, 0.1875, 0.125, 0.0625, 0.0625, 0.0625, 0.0625, 0.125, 0.125, 0.125, 0.09375, 0.0, 0.0625, 0.0625, 0.125, 0.0625, 0.125, 0.2188, 0.0625, 0.2188, 0.0625, 0.2344, 0.0625, 0.25, 0.09375, 0.25, 0.125, 0.25, 0.03125, 0.2188, 2.98e-08, 0.2188, 2.98e-08, 0.25, 0.03125, 0.25, 0.0625, 0.125, 2.98e-08, 0.125, 2.98e-08, 0.1875, 0.03125, 0.1875, 0.0625, 0.1875, 0.0625, 0.0625, 2.384e-07, 0.0625, 2.98e-08, 0.125, 0.0625, 0.125, 0.03125, 0.0, 2.384e-07, 0.0625, 0.0625, 0.0625, 1.0, 0.0625, 0.9375, 0.0625, 0.9375, 0.125, 1.0, 0.125, 0.9688, 0.0, 0.9375, 0.0625, 1.0, 0.0625, 0.9688, 0.2188, 0.9375, 0.2187, 0.9375, 0.2344, 0.9375, 0.25, 0.9688, 0.25, 1.0, 0.125, 0.9375, 0.125, 0.9375, 0.1875, 0.9688, 0.1875, 1.0, 0.1875, 0.9375, 0.2187, 0.875, 0.2187, 0.875, 0.25, 0.9062, 0.25, 0.9375, 0.25, 0.9375, 0.2344, 0.9375, 0.125, 0.875, 0.125, 0.875, 0.1875, 0.9062, 0.1875, 0.9375, 0.1875, 0.9375, 0.0625, 0.875, 0.0625, 0.875, 0.125, 0.9375, 0.125, 0.9063, 0.0, 0.875, 0.0625, 0.9375, 0.0625, 0.875, 0.0625, 0.8125, 0.0625, 0.8125, 0.125, 0.875, 0.125, 0.8438, 0.0, 0.8125, 0.0625, 0.875, 0.0625, 0.8438, 0.2187, 0.8125, 0.2187, 0.8125, 0.25, 0.8438, 0.25, 0.875, 0.125, 0.8125, 0.125, 0.8125, 0.1875, 0.8437, 0.1875, 0.875, 0.1875, 0.7812, 0.2187, 0.75, 0.2188, 0.75, 0.25, 0.7812, 0.25, 0.8125, 0.125, 0.75, 0.125, 0.75, 0.1875, 0.7812, 0.1875, 0.8125, 0.1875, 0.8125, 0.0625, 0.75, 0.0625, 0.75, 0.125, 0.8125, 0.125, 0.7812, 0.0, 0.75, 0.0625, 0.8125, 0.0625, 0.9688, 0.1875, 0.9375, 0.1875, 0.9375, 0.2031, 0.9375, 0.2187, 0.9688, 0.2188, 1.0, 0.1875, 0.9688, 0.1875, 0.9688, 0.2188, 1.0, 0.2188, 1.0, 0.2188, 0.9688, 0.2188, 0.9688, 0.25, 1.0, 0.25, 0.03125, 0.1875, 2.98e-08, 0.1875, 2.98e-08, 0.2188, 0.03125, 0.2188, 0.0625, 0.1875, 0.03125, 0.1875, 0.03125, 0.2188, 0.0625, 0.2188, 0.0625, 0.2031, 0.0625, 0.2188, 0.03125, 0.2188, 0.03125, 0.25, 0.0625, 0.25, 0.0625, 0.2344, 2.98e-08, 0.25, 2.98e-08, 0.25, 0.03125, 0.25, 0.03125, 0.25, 0.9688, 0.25, 0.9688, 0.25, 1.0, 0.25, 1.0, 0.25, 2.98e-08, 0.25, 2.98e-08, 0.25, 0.03125, 0.25, 0.03125, 0.25, 0.9688, 0.25, 0.9688, 0.25, 1.0, 0.25, 1.0, 0.25, 2.98e-08, 0.25, 2.98e-08, 0.25, 0.03125, 0.25, 0.03125, 0.25, 0.9688, 0.25, 0.9688, 0.25, 1.0, 0.25, 1.0, 0.25, 2.98e-08, 0.25, 2.98e-08, 0.25, 0.03125, 0.25, 0.03125, 0.25, 0.9688, 0.25, 0.9688, 0.25, 1.0, 0.25, 1.0, 0.25, 2.98e-08, 0.25, 2.98e-08, 0.25, 0.03125, 0.25, 0.03125, 0.25, 0.9688, 0.25, 0.9688, 0.25, 1.0, 0.25, 1.0, 0.25, 2.98e-08, 0.25, 2.98e-08, 0.25, 0.03125, 0.25, 0.03125, 0.25, 0.9688, 0.25, 0.9688, 0.25, 1.0, 0.25, 1.0, 0.25, 0.7812, 0.1875, 0.75, 0.1875, 0.75, 0.2188, 0.7812, 0.2187, 0.8125, 0.1875, 0.7812, 0.1875, 0.7812, 0.2187, 0.8125, 0.2187, 0.8125, 0.2187, 0.7812, 0.2187, 0.7812, 0.25, 0.8125, 0.25, 0.8437, 0.1875, 0.8125, 0.1875, 0.8125, 0.2187, 0.8438, 0.2187, 0.875, 0.1875, 0.8437, 0.1875, 0.8438, 0.2187, 0.875, 0.2187, 0.875, 0.2187, 0.8438, 0.2187, 0.8438, 0.25, 0.875, 0.25, 0.1562, 0.1875, 0.125, 0.1875, 0.125, 0.2188, 0.1562, 0.2188, 0.1875, 0.1875, 0.1562, 0.1875, 0.1562, 0.2188, 0.1875, 0.2188, 0.1875, 0.2188, 0.1562, 0.2188, 0.1562, 0.25, 0.1875, 0.25, 0.2187, 0.1875, 0.1875, 0.1875, 0.1875, 0.2188, 0.2187, 0.2188, 0.25, 0.1875, 0.2187, 0.1875, 0.2187, 0.2188, 0.25, 0.2188, 0.25, 0.2188, 0.2187, 0.2188, 0.2187, 0.25, 0.25, 0.25, 0.2812, 0.1875, 0.25, 0.1875, 0.25, 0.2188, 0.2812, 0.2188, 0.3125, 0.1875, 0.2812, 0.1875, 0.2812, 0.2188, 0.3125, 0.2188, 0.3125, 0.2188, 0.2812, 0.2188, 0.2812, 0.25, 0.3125, 0.25, 0.3437, 0.1875, 0.3125, 0.1875, 0.3125, 0.2188, 0.3437, 0.2188, 0.375, 0.1875, 0.3437, 0.1875, 0.3437, 0.2188, 0.375, 0.2188, 0.375, 0.2188, 0.3437, 0.2188, 0.3437, 0.25, 0.375, 0.25, 0.4062, 0.1875, 0.375, 0.1875, 0.375, 0.2188, 0.4062, 0.2188, 0.4375, 0.1875, 0.4062, 0.1875, 0.4062, 0.2188, 0.4375, 0.2188, 0.4375, 0.2188, 0.4062, 0.2188, 0.4062, 0.25, 0.4375, 0.25, 0.4687, 0.1875, 0.4375, 0.1875, 0.4375, 0.2188, 0.4687, 0.2188, 0.5, 0.1875, 0.4687, 0.1875, 0.4687, 0.2188, 0.5, 0.2188, 0.5, 0.2188, 0.4687, 0.2188, 0.4687, 0.25, 0.5, 0.25, 0.5312, 0.1875, 0.5, 0.1875, 0.5, 0.2188, 0.5312, 0.2188, 0.5625, 0.1875, 0.5312, 0.1875, 0.5312, 0.2188, 0.5625, 0.2188, 0.5625, 0.2188, 0.5312, 0.2188, 0.5312, 0.25, 0.5625, 0.25, 0.5937, 0.1875, 0.5625, 0.1875, 0.5625, 0.2188, 0.5937, 0.2188, 0.625, 0.1875, 0.5937, 0.1875, 0.5937, 0.2188, 0.625, 0.2188, 0.625, 0.2188, 0.5937, 0.2188, 0.5937, 0.25, 0.625, 0.25, 0.6562, 0.1875, 0.625, 0.1875, 0.625, 0.2188, 0.6562, 0.2188, 0.6875, 0.1875, 0.6562, 0.1875, 0.6562, 0.2188, 0.6875, 0.2188, 0.6875, 0.2188, 0.6562, 0.2188, 0.6562, 0.25, 0.6875, 0.25, 0.7188, 0.1875, 0.6875, 0.1875, 0.6875, 0.2188, 0.7188, 0.2188, 0.75, 0.1875, 0.7188, 0.1875, 0.7188, 0.2188, 0.75, 0.2188, 0.75, 0.2188, 0.7188, 0.2188, 0.7188, 0.25, 0.75, 0.25, 0.7188, 0.25, 0.75, 0.25, 0.75, 0.25, 0.7188, 0.25, 0.6562, 0.25, 0.6875, 0.25, 0.6875, 0.25, 0.6562, 0.25, 0.5937, 0.25, 0.625, 0.25, 0.625, 0.25, 0.5937, 0.25, 0.5312, 0.25, 0.5625, 0.25, 0.5625, 0.25, 0.5312, 0.25, 0.4687, 0.25, 0.5, 0.25, 0.5, 0.25, 0.4687, 0.25, 0.4062, 0.25, 0.4375, 0.25, 0.4375, 0.25, 0.4062, 0.25, 0.3125, 0.25, 0.3437, 0.25, 0.3437, 0.25, 0.3125, 0.25, 0.2812, 0.25, 0.3125, 0.25, 0.3125, 0.25, 0.2812, 0.25, 0.1875, 0.25, 0.2187, 0.25, 0.2187, 0.25, 0.1875, 0.25, 0.1562, 0.25, 0.1875, 0.25, 0.1875, 0.25, 0.1562, 0.25, 0.09375, 0.25, 0.125, 0.25, 0.125, 0.25, 0.09375, 0.25, 0.03125, 0.25, 0.0625, 0.25, 0.0625, 0.25, 0.03125, 0.25, 0.9062, 0.25, 0.9375, 0.25, 0.9375, 0.25, 0.9062, 0.25, 0.8438, 0.25, 0.875, 0.25, 0.875, 0.25, 0.8438, 0.25, 0.7812, 0.25, 0.8125, 0.25, 0.8125, 0.25, 0.7812, 0.25, 0.9375, 0.25, 0.9688, 0.25, 0.9688, 0.25, 0.9375, 0.25, 0.03125, 0.25, 0.03125, 0.25, 0.03125, 0.25, 0.03125, 0.25, 0.9688, 0.25, 0.9688, 0.25, 0.9688, 0.25, 0.9688, 0.25, 0.03125, 0.25, 0.03125, 0.25, 0.03125, 0.25, 0.03125, 0.25, 0.9688, 0.25, 0.9688, 0.25, 0.9688, 0.25, 0.9688, 0.25, 0.03125, 0.25, 0.03125, 0.25, 0.03125, 0.25, 0.03125, 0.25, 0.9688, 0.25, 0.9688, 0.25, 0.9688, 0.25, 0.9688, 0.25, 0.03125, 0.25, 0.03125, 0.25, 0.03125, 0.25, 0.03125, 0.25, 0.9688, 0.25, 0.9688, 0.25, 0.9688, 0.25, 0.9688, 0.25, 0.03125, 0.25, 0.03125, 0.25, 0.03125, 0.25, 0.03125, 0.25, 0.9688, 0.25, 0.9688, 0.25, 0.9688, 0.25, 0.9688, 0.25, 0.9688, 0.25, 1.0, 0.25, 1.0, 0.25, 0.9688, 0.25, 2.98e-08, 0.25, 0.03125, 0.25, 0.03125, 0.25, 2.98e-08, 0.25, 0.03125, 0.25, 0.03125, 0.25, 0.03125, 0.25, 0.03125, 0.25, 0.9688, 0.25, 0.9688, 0.25, 0.9688, 0.25, 0.9688, 0.25, 0.6875, 0.25, 0.7188, 0.25, 0.7188, 0.25, 0.6875, 0.25, 0.625, 0.25, 0.6562, 0.25, 0.6562, 0.25, 0.625, 0.25, 0.5625, 0.25, 0.5937, 0.25, 0.5937, 0.25, 0.5625, 0.25, 0.5, 0.25, 0.5312, 0.25, 0.5312, 0.25, 0.5, 0.25, 0.4375, 0.25, 0.4687, 0.25, 0.4687, 0.25, 0.4375, 0.25, 0.375, 0.25, 0.4062, 0.25, 0.4062, 0.25, 0.375, 0.25, 0.3437, 0.25, 0.375, 0.25, 0.375, 0.25, 0.3437, 0.25, 0.25, 0.25, 0.2812, 0.25, 0.2812, 0.25, 0.25, 0.25, 0.2187, 0.25, 0.25, 0.25, 0.25, 0.25, 0.2187, 0.25, 0.125, 0.25, 0.1562, 0.25, 0.1562, 0.25, 0.125, 0.25, 0.0625, 0.25, 0.09375, 0.25, 0.09375, 0.25, 0.0625, 0.25, 0.875, 0.25, 0.9062, 0.25, 0.9062, 0.25, 0.875, 0.25, 0.8125, 0.25, 0.8438, 0.25, 0.8438, 0.25, 0.8125, 0.25, 0.75, 0.25, 0.7812, 0.25, 0.7812, 0.25, 0.75, 0.25, 0.9688, 0.25, 0.9688, 0.25, 0.9688, 0.25, 0.9688, 0.25, 0.03125, 0.25, 0.03125, 0.25, 0.03125, 0.25, 0.03125, 0.25, 0.9688, 0.25, 0.9688, 0.25, 1.0, 0.25, 1.0, 0.25, 2.98e-08, 0.25, 2.98e-08, 0.25, 0.03125, 0.25, 0.03125, 0.25, 0.9688, 0.25, 1.0, 0.25, 1.0, 0.25, 0.9688, 0.25, 2.98e-08, 0.25, 0.03125, 0.25, 0.03125, 0.25, 2.98e-08, 0.25, 2.98e-08, 0.25, 0.03125, 0.25, 0.03125, 0.25, 2.98e-08, 0.25, 0.9688, 0.25, 1.0, 0.25, 1.0, 0.25, 0.9688, 0.25, 2.98e-08, 0.25, 2.98e-08, 0.25, 0.03125, 0.25, 0.03125, 0.25, 0.9688, 0.25, 0.9688, 0.25, 1.0, 0.25, 1.0, 0.25, 0.03125, 0.25, 0.03125, 0.25, 0.03125, 0.25, 0.03125, 0.25, 0.9688, 0.25, 0.9688, 0.25, 0.9688, 0.25, 0.9688, 0.25, 0.9688, 0.25, 0.9688, 0.25, 0.9688, 0.25, 0.9688, 0.25, 0.03125, 0.25, 0.03125, 0.25, 0.03125, 0.25, 0.03125, 0.25, 0.9688, 0.25, 0.9688, 0.25, 1.0, 0.25, 1.0, 0.25, 2.98e-08, 0.25, 2.98e-08, 0.25, 0.03125, 0.25, 0.03125, 0.25, 0.9688, 0.25, 1.0, 0.25, 1.0, 0.25, 0.9688, 0.25, 2.98e-08, 0.25, 0.03125, 0.25, 0.03125, 0.25, 2.98e-08, 0.25, 0.03125, 0.25, 0.03125, 0.25, 0.03125, 0.25, 0.03125, 0.25, 0.9688, 0.25, 0.9688, 0.25, 0.9688, 0.25, 0.9688, 0.25, 0.9688, 0.25, 0.9688, 0.25, 1.0, 0.25, 1.0, 0.25, 2.98e-08, 0.25, 2.98e-08, 0.25, 0.03125, 0.25, 0.03125, 0.25, 0.9688, 0.25, 1.0, 0.25, 1.0, 0.25, 0.9688, 0.25, 2.98e-08, 0.25, 0.03125, 0.25, 0.03125, 0.25, 2.98e-08, 0.25, 0.03125, 0.25, 0.03125, 0.25, 0.03125, 0.25, 0.03125, 0.25, 0.03125, 0.25, 0.03125, 0.25, 0.03125, 0.25, 0.03125, 0.25, 0.03125, 0.25, 0.03125, 0.25, 0.03125, 0.25, 0.03125, 0.25, 0.03125, 0.25, 0.03125, 0.25, 0.03125, 0.25, 0.03125, 0.25, 0.9688, 0.25, 0.9688, 0.25, 0.9688, 0.25, 0.9688, 0.25, 0.9688, 0.25, 0.9688, 0.25, 0.9688, 0.25, 0.9688, 0.25, 0.9688, 0.25, 0.9688, 0.25, 0.9688, 0.25, 0.9688, 0.25, 0.9688, 0.25, 0.9688, 0.25, 0.9688, 0.25, 0.9688, 0.25, 0.9688, 0.25, 0.9688, 0.25, 1.0, 0.25, 1.0, 0.25, 0.9688, 0.25, 0.9688, 0.25, 1.0, 0.25, 1.0, 0.25, 0.9688, 0.25, 0.9688, 0.25, 1.0, 0.25, 1.0, 0.25, 0.9688, 0.25, 0.9688, 0.25, 1.0, 0.25, 1.0, 0.25, 2.98e-08, 0.25, 2.98e-08, 0.25, 0.03125, 0.25, 0.03125, 0.25, 2.98e-08, 0.25, 2.98e-08, 0.25, 0.03125, 0.25, 0.03125, 0.25, 2.98e-08, 0.25, 2.98e-08, 0.25, 0.03125, 0.25, 0.03125, 0.25, 2.98e-08, 0.25, 2.98e-08, 0.25, 0.03125, 0.25, 0.03125, 0.25, 0.9688, 0.25, 1.0, 0.25, 1.0, 0.25, 0.9688, 0.25, 0.9688, 0.25, 1.0, 0.25, 1.0, 0.25, 0.9688, 0.25, 0.9688, 0.25, 1.0, 0.25, 1.0, 0.25, 0.9688, 0.25, 0.9688, 0.25, 1.0, 0.25, 1.0, 0.25, 0.9688, 0.25, 2.98e-08, 0.25, 0.03125, 0.25, 0.03125, 0.25, 2.98e-08, 0.25, 2.98e-08, 0.25, 0.03125, 0.25, 0.03125, 0.25, 2.98e-08, 0.25, 2.98e-08, 0.25, 0.03125, 0.25, 0.03125, 0.25, 2.98e-08, 0.25, 2.98e-08, 0.25, 0.03125, 0.25, 0.03125, 0.25, 2.98e-08, 0.25, 2.98e-08, 0.25, 0.03125, 0.25, 0.03125, 0.25, 2.98e-08, 0.25, 2.98e-08, 0.25, 0.03125, 0.25, 0.03125, 0.25, 2.98e-08, 0.25, 0.9688, 0.25, 1.0, 0.25, 1.0, 0.25, 0.9688, 0.25, 0.9688, 0.25, 1.0, 0.25, 1.0, 0.25, 0.9688, 0.25, 2.98e-08, 0.25, 2.98e-08, 0.25, 0.03125, 0.25, 0.03125, 0.25, 2.98e-08, 0.25, 2.98e-08, 0.25, 0.03125, 0.25, 0.03125, 0.25, 0.9688, 0.25, 0.9688, 0.25, 1.0, 0.25, 1.0, 0.25, 0.9688, 0.25, 0.9688, 0.25, 1.0, 0.25, 1.0, 0.25, 0.9688, 0.25, 0.9688, 0.25, 0.9688, 0.25, 0.9688, 0.25, 0.9688, 0.25, 0.9688, 0.25, 0.9688, 0.25, 0.9688, 0.25, 2.98e-08, 0.25, 0.03125, 0.25, 0.03125, 0.25, 2.98e-08, 0.25, 2.98e-08, 0.25, 0.03125, 0.25, 0.03125, 0.25, 2.98e-08, 0.25, 0.9688, 0.25, 1.0, 0.25, 1.0, 0.25, 0.9688, 0.25, 0.9688, 0.25, 1.0, 0.25, 1.0, 0.25, 0.9688, 0.25, 2.98e-08, 0.25, 2.98e-08, 0.25, 0.03125, 0.25, 0.03125, 0.25, 2.98e-08, 0.25, 2.98e-08, 0.25, 0.03125, 0.25, 0.03125, 0.25, 0.9688, 0.25, 0.9688, 0.25, 1.0, 0.25, 1.0, 0.25, 0.9688, 0.25, 0.9688, 0.25, 1.0, 0.25, 1.0, 0.25, 0.03125, 0.25, 0.03125, 0.25, 0.03125, 0.25, 0.03125, 0.25, 0.03125, 0.25, 0.03125, 0.25, 0.03125, 0.25, 0.03125, 0.25, 0.9688, 0.25, 0.9688, 0.25, 0.9688, 0.25, 0.9688, 0.25, 0.9688, 0.25, 0.9688, 0.25, 0.9688, 0.25, 0.9688, 0.25, 0.9688, 0.25, 0.9688, 0.25, 0.9688, 0.25, 0.9688, 0.25, 0.9688, 0.25, 0.9688, 0.25, 0.9688, 0.25, 0.9688, 0.25, 0.03125, 0.25, 0.03125, 0.25, 0.03125, 0.25, 0.03125, 0.25, 0.03125, 0.25, 0.03125, 0.25, 0.03125, 0.25, 0.03125, 0.25, 0.9688, 0.25, 0.9688, 0.25, 1.0, 0.25, 1.0, 0.25, 0.9688, 0.25, 0.9688, 0.25, 1.0, 0.25, 1.0, 0.25, 2.98e-08, 0.25, 2.98e-08, 0.25, 0.03125, 0.25, 0.03125, 0.25, 2.98e-08, 0.25, 2.98e-08, 0.25, 0.03125, 0.25, 0.03125, 0.25, 0.9688, 0.25, 1.0, 0.25, 1.0, 0.25, 0.9688, 0.25, 0.9688, 0.25, 1.0, 0.25, 1.0, 0.25, 0.9688, 0.25, 2.98e-08, 0.25, 0.03125, 0.25, 0.03125, 0.25, 2.98e-08, 0.25, 2.98e-08, 0.25, 0.03125, 0.25, 0.03125, 0.25, 2.98e-08, 0.25, 2.98e-08, 0.25, 0.03125, 0.25, 0.03125, 0.25, 2.98e-08, 0.25, 2.98e-08, 0.25, 0.03125, 0.25, 0.03125, 0.25, 2.98e-08, 0.25, 0.9688, 0.25, 1.0, 0.25, 1.0, 0.25, 0.9688, 0.25, 0.9688, 0.25, 1.0, 0.25, 1.0, 0.25, 0.9688, 0.25, 2.98e-08, 0.25, 2.98e-08, 0.25, 0.03125, 0.25, 0.03125, 0.25, 2.98e-08, 0.25, 2.98e-08, 0.25, 0.03125, 0.25, 0.03125, 0.25, 0.9688, 0.25, 0.9688, 0.25, 1.0, 0.25, 1.0, 0.25, 0.9688, 0.25, 0.9688, 0.25, 1.0, 0.25, 1.0, 0.25, 0.03125, 0.25, 0.03125, 0.25, 0.03125, 0.25, 0.03125, 0.25, 0.03125, 0.25, 0.03125, 0.25, 0.03125, 0.25, 0.03125, 0.25, 0.9688, 0.25, 0.9688, 0.25, 0.9688, 0.25, 0.9688, 0.25, 0.9688, 0.25, 0.9688, 0.25, 0.9688, 0.25, 0.9688, 0.25, 0.03125, 0.25, 0.03125, 0.25, 0.03125, 0.25, 0.03125, 0.25, 0.03125, 0.25, 0.03125, 0.25, 0.03125, 0.25, 0.03125, 0.25, 0.9688, 0.25, 0.9688, 0.25, 0.9688, 0.25, 0.9688, 0.25, 0.9688, 0.25, 0.9688, 0.25, 0.9688, 0.25, 0.9688, 0.25, 0.03125, 0.25, 0.03125, 0.25, 0.03125, 0.25, 0.03125, 0.25, 0.03125, 0.25, 0.03125, 0.25, 0.03125, 0.25, 0.03125, 0.25, 0.9688, 0.25, 0.9688, 0.25, 0.9688, 0.25, 0.9688, 0.25, 0.9688, 0.25, 0.9688, 0.25, 0.9688, 0.25, 0.9688, 0.25, 0.03125, 0.25, 0.03125, 0.25, 0.03125, 0.25, 0.03125, 0.25, 0.03125, 0.25, 0.03125, 0.25, 0.03125, 0.25, 0.03125, 0.25, 0.9688, 0.25, 0.9688, 0.25, 1.0, 0.25, 1.0, 0.25, 0.9688, 0.25, 0.9688, 0.25, 1.0, 0.25, 1.0, 0.25, 2.98e-08, 0.25, 2.98e-08, 0.25, 0.03125, 0.25, 0.03125, 0.25, 2.98e-08, 0.25, 2.98e-08, 0.25, 0.03125, 0.25, 0.03125, 0.25, 0.9688, 0.25, 0.9688, 0.25, 1.0, 0.25, 1.0, 0.25, 0.9688, 0.25, 0.9688, 0.25, 1.0, 0.25, 1.0, 0.25, 2.98e-08, 0.25, 2.98e-08, 0.25, 0.03125, 0.25, 0.03125, 0.25, 2.98e-08, 0.25, 2.98e-08, 0.25, 0.03125, 0.25, 0.03125, 0.25, 0.9688, 0.25, 1.0, 0.25, 1.0, 0.25, 0.9688, 0.25, 0.9688, 0.25, 1.0, 0.25, 1.0, 0.25, 0.9688, 0.25, 2.98e-08, 0.25, 0.03125, 0.25, 0.03125, 0.25, 2.98e-08, 0.25, 2.98e-08, 0.25, 0.03125, 0.25, 0.03125, 0.25, 2.98e-08, 0.25, 0.9688, 0.25, 1.0, 0.25, 1.0, 0.25, 0.9688, 0.25, 0.9688, 0.25, 1.0, 0.25, 1.0, 0.25, 0.9688, 0.25, 2.98e-08, 0.25, 0.03125, 0.25, 0.03125, 0.25, 2.98e-08, 0.25, 2.98e-08, 0.25, 0.03125, 0.25, 0.03125, 0.25, 2.98e-08, 0.25, 0.9375, 0.1875, 0.9375, 0.2031, 0.9375, 0.2187, 0.875, 0.2187, 0.875, 0.1875, 0.9062, 0.1875, 0.9375, 0.1875, 0.9062, 0.1875, 0.875, 0.1875, 0.875, 0.2187, 0.9375, 0.2187, 0.9375, 0.2031, 0.125, 0.1875, 0.09375, 0.1875, 0.0625, 0.1875, 0.0625, 0.2031, 0.0625, 0.2188, 0.125, 0.2188, 0.125, 0.1875, 0.125, 0.2188, 0.0625, 0.2188, 0.0625, 0.2031, 0.0625, 0.1875, 0.09375, 0.1875])
me_sphere.materials.append(mat_material_001)
me_sphere.use_remesh_fix_poles = True
me_sphere.use_remesh_preserve_attributes = False
me_sphere.use_mirror_y = True
me_sphere.use_mirror_vertex_groups = False
me_sphere.update()

# ---- objects
ob_sphere = bpy.data.objects.new('Sphere', me_sphere)
ob_camera = bpy.data.objects.new('Camera', cam_camera_001)
ob_sun = bpy.data.objects.new('Sun', light_sun)

# ---- transforms, parenting, visibility, modifiers, constraints
ob_sphere.location = (-0.6198, 0.0001329, 0.1899)
ob_sphere.lineart.crease_threshold = 0.0
ob_sphere.use_mesh_mirror_y = True
_vg = ob_sphere.vertex_groups.new(name='Group')
_vg.add([0, 1, 4, 5, 8, 9, 12, 13, 16, 17, 20, 21, 24, 25, 28, 29, 32, 33, 37, 38, 41, 42, 45, 46, 53, 54, 57, 58, 61, 62, 65, 69, 92, 93, 94, 95, 96, 97, 98, 99, 100, 101, 102, 103, 104, 105, 106, 107, 108, 109, 110, 111, 112, 113, 114, 115, 116, 117, 118, 119, 120, 121, 122, 123, 124, 125, 126, 127, 128, 129, 130, 131, 132, 133, 134, 135, 136, 137, 138, 139, 140, 141, 142, 143, 144, 145, 146, 147, 148, 149, 150, 153, 154, 157, 158, 161, 162, 165, 166, 169, 170, 173, 174, 177, 178, 181, 182, 186, 187, 190, 191, 194, 195, 202, 203, 206, 207, 210, 211, 214, 218, 241, 242, 243, 244, 245, 246, 247, 248, 249, 250, 251, 252, 253, 254, 255, 256, 257, 258, 259, 260, 261, 262, 263, 264, 265, 266, 267, 268, 269, 270, 271, 272, 273, 274, 275, 276, 277, 278, 279, 280, 281, 282, 283, 284, 285, 286, 287, 288, 289, 290, 291, 292, 293, 294, 295, 296, 297], 1.0, 'REPLACE')
_vg = ob_sphere.vertex_groups.new(name='Group.001')
_m = ob_sphere.modifiers.new('Bevel', 'BEVEL')
_m.width = 0.02
_m.width_pct = 0.02
_m.segments = 2
_m.limit_method = 'VGROUP'
_m.vertex_group = 'Group'
_m.profile = 0.04317
_m = ob_sphere.modifiers.new('Subdivision', 'SUBSURF')
_m.uv_smooth = 'PRESERVE_CORNERS'
_m.render_levels = 1
_m.show_only_control_edges = False
ob_camera.location = (-4.732, 3.354, 7.8)
ob_camera.rotation_euler = (0.5445, -2.003e-06, -2.332)
ob_camera.scale = (1.0, 1.0, 1.0)
ob_camera.lineart.crease_threshold = 0.0
ob_sun.location = (-1.276, 0.8255, 3.372)
ob_sun.lineart.crease_threshold = 0.0

# ---- collection membership
col_collection.objects.link(ob_sphere)
col_collection.objects.link(ob_camera)
col_collection.objects.link(ob_sun)

# ---- scene / render settings (as saved in the file)
scene.camera = ob_camera
scene.frame_start = 1; scene.frame_end = 250; scene.frame_set(0)
scene.render.engine = 'CYCLES'
scene.render.film_transparent = True
scene.cycles.use_denoising = False
scene.cycles.samples = 128
scene.cycles.sampling_pattern = 'TABULATED_SOBOL'
scene.cycles.use_adaptive_sampling = False
scene.cycles.use_light_tree = False
scene.view_settings.view_transform = 'Filmic'
bpy.context.view_layer.update()
